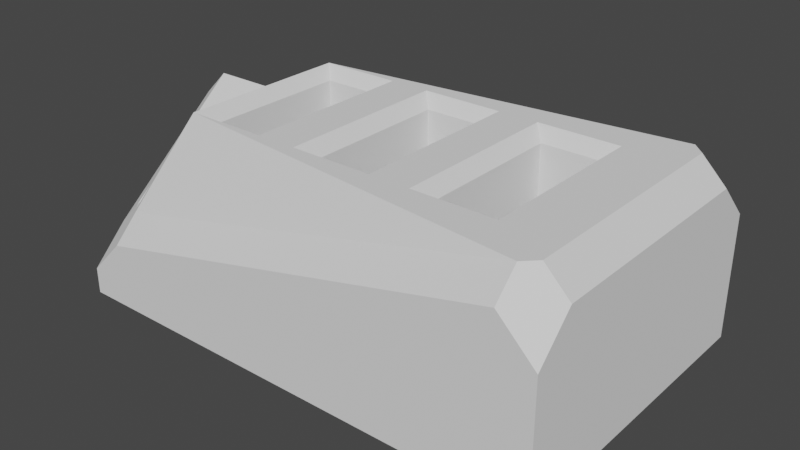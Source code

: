 # Source: usb_stand_0.1mm_hole_offset.blend  (saved by Blender 2.91.10; exported with 4.5.12 LTS)
import bpy
from mathutils import Matrix  # noqa: F401  (used for matrix-valued properties, if any)

bpy.ops.wm.read_factory_settings(use_empty=True)
scene = bpy.context.scene
scene.name = 'Scene'

# ---- collections
col_collection = bpy.data.collections.new('Collection'); scene.collection.children.link(col_collection)

# ---- world
world_world = bpy.data.worlds.new('World'); scene.world = world_world
world_world.use_nodes = True; world_world.node_tree.nodes.clear()
_N = world_world.node_tree.nodes; _L = world_world.node_tree.links
n0 = _N.new('ShaderNodeOutputWorld'); n0.name = 'World Output'; n0.location = (300, 300)
n1 = _N.new('ShaderNodeBackground'); n1.name = 'Background'; n1.location = (10, 300)
n1.inputs[0].default_value = (0.05088, 0.05088, 0.05088, 1.0)
_L.new(n1.outputs[0], n0.inputs[0])
n0.is_active_output = True
world_world.color = (0.05088, 0.05088, 0.05088)
world_world.use_sun_shadow = False
world_world.sun_shadow_jitter_overblur = 0.0

# ---- meshes
me_vert = bpy.data.meshes.new('Vert')
me_vert.from_pydata([(0.0, 0.0, 0.0), (0.0, 25.0, 0.0), (40.0, 0.0, 0.0), (40.0, 25.0, 0.0), (17.65, 6.4, 5.0), (17.65, 18.6, 5.0), (22.35, 6.4, 5.0), (22.35, 18.6, 5.0), (27.65, 6.4, 5.0), (27.65, 18.6, 5.0), (32.35, 6.4, 5.0), (32.35, 18.6, 5.0), (7.65, 6.4, 5.0), (7.65, 18.6, 5.0), (12.35, 6.4, 5.0), (12.35, 18.6, 5.0), (6.65, 5.4, 15.0), (7.65, 6.4, 14.0), (7.65, 18.6, 14.0), (6.65, 19.6, 15.0), (13.35, 5.4, 15.0), (12.35, 6.4, 14.0), (13.35, 19.6, 15.0), (12.35, 18.6, 14.0), (26.65, 5.4, 15.0), (27.65, 6.4, 14.0), (33.35, 19.6, 15.0), (32.35, 18.6, 14.0), (33.35, 5.4, 15.0), (32.35, 6.4, 14.0), (27.65, 18.6, 14.0), (26.65, 19.6, 15.0), (23.35, 19.6, 15.0), (22.35, 18.6, 14.0), (16.65, 19.6, 15.0), (17.65, 18.6, 14.0), (16.65, 5.4, 15.0), (17.65, 6.4, 14.0), (23.35, 5.4, 15.0), (22.35, 6.4, 14.0), (6.65, 12.5, 15.0), (13.35, 12.5, 15.0), (33.35, 12.5, 15.0), (26.65, 12.5, 15.0), (16.65, 12.5, 15.0), (23.35, 12.5, 15.0), (-1.44e-08, 7.451e-09, 2.11), (-1.44e-08, 25.0, 2.11), (40.0, 0.0, 10.0), (40.0, 25.0, 10.0), (2.0, 12.5, 15.0), (0.0, 12.5, 13.0), (38.0, 12.5, 15.0), (3.0, 7.451e-09, 5.11), (3.0, 2.0, 7.11), (2.0, 3.0, 7.11), (-1.44e-08, 3.0, 5.11), (3.0, 23.0, 7.11), (3.0, 25.0, 5.11), (-1.44e-08, 22.0, 5.11), (2.0, 22.0, 7.11), (40.0, 3.0, 13.0), (38.0, 3.0, 15.0), (37.0, 2.0, 15.0), (37.0, 0.0, 13.0), (38.0, 22.0, 15.0), (40.0, 22.0, 13.0), (37.0, 25.0, 13.0), (37.0, 23.0, 15.0), (2.5, 22.5, 7.11), (2.5, 2.5, 7.11)], [], [(29, 27, 11, 10), (33, 7, 6, 39), (40, 50, 55), (38, 45, 32, 33, 39), (37, 4, 5, 35), (61, 66, 65, 52, 62), (9, 30, 25, 8), (2, 3, 49, 66, 61, 48), (59, 69, 58), (34, 44, 36, 37, 35), (8, 25, 29, 10), (25, 30, 31, 43, 24), (11, 27, 30, 9), (4, 37, 39, 6), (20, 41, 22, 23, 21), (23, 18, 13, 15), (17, 21, 14, 12), (7, 33, 35, 5), (0, 2, 48, 64, 53, 46), (61, 62, 63, 64, 48), (5, 4, 6, 7), (15, 13, 12, 14), (22, 19, 18, 23), (16, 20, 21, 17), (29, 25, 24, 28), (9, 8, 10, 11), (35, 33, 32, 34), (1, 3, 2, 0), (39, 37, 36, 38), (26, 31, 30, 27), (1, 0, 46, 56, 51, 59, 47), (40, 60, 50), (3, 1, 47, 58, 67, 49), (65, 66, 49, 67, 68), (63, 16, 54), (23, 15, 14, 21), (63, 54, 53, 64), (51, 56, 55, 50), (17, 18, 19, 40, 16), (50, 60, 59, 51), (57, 68, 67, 58), (28, 24, 43, 45, 38, 36, 44, 41, 20, 16, 63, 62, 52, 42), (54, 16, 70), (16, 40, 70), (70, 40, 55), (40, 69, 60), (19, 22, 41, 44, 34, 32, 45, 43, 31, 26, 42, 52, 65, 68), (40, 19, 69), (69, 19, 57), (57, 19, 68), (18, 17, 12, 13), (56, 53, 70), (27, 29, 28, 42, 26), (47, 59, 58), (59, 60, 69), (69, 57, 58), (55, 56, 70), (56, 46, 53), (70, 53, 54)])
me_vert.use_remesh_fix_poles = True
me_vert.use_remesh_preserve_attributes = False
me_vert.use_mirror_vertex_groups = False
me_vert.update()

# ---- objects
ob_vert = bpy.data.objects.new('Vert', me_vert)

# ---- transforms, parenting, visibility, modifiers, constraints
ob_vert.location = (0.0, 0.0, 0.0)
ob_vert.lineart.crease_threshold = 0.0

# ---- collection membership
col_collection.objects.link(ob_vert)

# ---- scene / render settings (as saved in the file)
scene.frame_start = 1; scene.frame_end = 250; scene.frame_set(1)
scene.render.engine = 'BLENDER_EEVEE_NEXT'
scene.cycles.use_denoising = False
scene.cycles.samples = 128
scene.cycles.sampling_pattern = 'TABULATED_SOBOL'
scene.cycles.use_adaptive_sampling = False
scene.cycles.use_light_tree = False
scene.view_settings.view_transform = 'Filmic'
scene.unit_settings.scale_length = 0.001
bpy.context.view_layer.update()

# ---- added for rendering (the .blend has no active camera and no usable light): camera, sun
cam_auto = bpy.data.cameras.new('AutoCamera')
cam_auto.lens = 50.0
cam_auto.sensor_width = 36.0
cam_auto.clip_end = 1000.0
ob_auto_camera = bpy.data.objects.new('AutoCamera', cam_auto)
scene.collection.objects.link(ob_auto_camera)
ob_auto_camera.location = (65.7963, -42.4555, 44.137)
ob_auto_camera.rotation_euler = (1.09748, -7.21219e-08, 0.694738)
scene.camera = ob_auto_camera
light_auto_sun = bpy.data.lights.new('AutoSun', 'SUN')
light_auto_sun.energy = 3.0
light_auto_sun.angle = 0.0523599
ob_auto_sun = bpy.data.objects.new('AutoSun', light_auto_sun)
scene.collection.objects.link(ob_auto_sun)
ob_auto_sun.rotation_euler = (0.872665, 0.174533, 0.523599)
bpy.context.view_layer.update()
